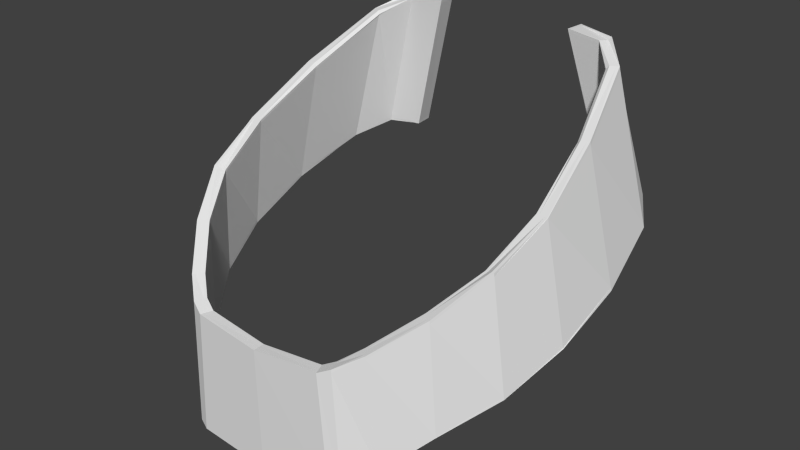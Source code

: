# Source: neck.003.blend  (saved by Blender 2.80.75; exported with 4.5.12 LTS)
import bpy
from mathutils import Matrix  # noqa: F401  (used for matrix-valued properties, if any)

bpy.ops.wm.read_factory_settings(use_empty=True)
scene = bpy.context.scene
scene.name = 'Scene'

# ---- collections
col_collection_1 = bpy.data.collections.new('Collection 1'); scene.collection.children.link(col_collection_1)

# ---- world
world_world = bpy.data.worlds.new('World'); scene.world = world_world
world_world.color = (0.05088, 0.05088, 0.05088)
world_world.use_sun_shadow = False
world_world.sun_shadow_jitter_overblur = 0.0
world_world.cycles.sampling_method = 'MANUAL'
world_world.cycles.sample_map_resolution = 256

# ---- meshes
me_neck_003 = bpy.data.meshes.new('neck.003')
me_neck_003.from_pydata([(-3.928, 157.2, -7.642), (-5.177, 152.6, -8.043), (-5.919, 152.2, -6.852), (-4.717, 156.7, -6.795), (-5.637, 154.2, -1.953), (-5.384, 155.4, -4.299), (-6.342, 151.3, -4.404), (-6.289, 150.4, -2.113), (-5.721, 149.6, -0.1967), (-5.354, 153.2, -0.04158), (-4.514, 152.2, 1.49), (-4.706, 148.7, 1.407), (-3.646, 147.8, 2.522), (-2.969, 146.9, 3.233), (-2.759, 150.9, 3.273), (-3.428, 151.3, 2.718), (-2.623, 146.8, 3.365), (-0.1377, 146.7, 3.446), (-0.1377, 150.5, 3.499), (-2.367, 150.7, 3.415), (-4.375, 156.7, -6.623), (-5.578, 152.1, -6.714), (-4.88, 152.6, -7.827), (-3.652, 157.1, -7.399), (-6.001, 151.3, -4.376), (-5.022, 155.3, -4.256), (-5.277, 154.1, -1.983), (-5.948, 150.4, -2.166), (-5.005, 153.1, -0.1666), (-5.403, 149.6, -0.358), (-4.212, 152.2, 1.269), (-4.428, 148.7, 1.162), (-2.615, 150.9, 2.909), (-2.802, 146.9, 2.87), (-3.388, 147.8, 2.25), (-3.17, 151.3, 2.447), (-2.464, 146.8, 2.996), (-2.227, 150.7, 3.047), (-0.1377, 150.5, 3.126), (-0.1377, 146.7, 3.073), (-0.1377, 150.6, 3.5), (-2.361, 150.8, 3.416), (-0.1377, 146.6, 3.072), (-2.47, 146.7, 2.995), (-4.693, 156.8, -6.794), (-3.904, 157.3, -7.634), (-6.363, 151.2, -4.406), (-6.305, 150.4, -2.117), (-5.621, 154.2, -1.949), (-5.362, 155.5, -4.296), (-5.345, 153.3, -0.03753), (-5.731, 149.5, -0.2007), (-4.711, 148.7, 1.404), (-4.509, 152.3, 1.492), (-2.754, 151.0, 3.274), (-3.423, 151.4, 2.723), (-3.651, 147.7, 2.517), (-2.974, 146.8, 3.232), (-2.629, 146.7, 3.364), (-0.1377, 146.6, 3.445), (-5.943, 152.1, -6.853), (-5.602, 152.1, -6.716), (-4.904, 152.5, -7.836), (-5.965, 150.3, -2.171), (-6.022, 151.2, -4.379), (-5.0, 155.4, -4.254), (-5.26, 154.2, -1.978), (-4.994, 153.2, -0.1616), (-5.414, 149.5, -0.363), (-4.434, 148.6, 1.159), (-4.207, 152.3, 1.272), (-3.165, 151.4, 2.452), (-2.61, 151.0, 2.91), (-2.807, 146.8, 2.869), (-3.394, 147.7, 2.245), (-2.222, 150.8, 3.048), (-0.1377, 150.6, 3.127), (-4.351, 156.7, -6.621), (-5.202, 152.5, -8.051), (-3.628, 157.2, -7.391), (-2.666, 157.2, -8.13), (-3.914, 152.7, -8.588), (-3.852, 152.6, -7.975), (-2.615, 157.2, -7.499), (-3.939, 152.6, -8.597), (-2.591, 157.3, -7.489), (-2.642, 157.3, -8.12), (-3.877, 152.6, -7.985), (-2.579, 157.2, -8.163), (-3.828, 152.7, -8.625), (-3.76, 152.7, -7.988), (-2.522, 157.2, -7.508), (-2.555, 157.3, -8.154), (-3.853, 152.6, -8.634), (-2.498, 157.3, -7.498), (-3.784, 152.6, -7.998), (-4.434, 156.8, -6.662), (-3.697, 157.2, -7.452), (-3.835, 157.2, -7.573), (-4.611, 156.8, -6.752), (-4.979, 152.5, -7.89), (-5.687, 152.1, -6.751), (-5.857, 152.1, -6.819), (-5.127, 152.5, -7.997), (-6.114, 151.2, -4.386), (-6.056, 150.3, -2.156), (-6.214, 150.3, -2.131), (-6.271, 151.2, -4.399), (-5.352, 154.2, -1.971), (-5.092, 155.5, -4.264), (-5.271, 155.5, -4.286), (-5.529, 154.2, -1.957), (-5.082, 153.2, -0.1307), (-5.258, 153.3, -0.06843), (-5.496, 149.5, -0.3206), (-5.648, 149.5, -0.2431), (-4.503, 148.6, 1.221), (-4.641, 148.7, 1.343), (-4.282, 152.3, 1.327), (-4.433, 152.3, 1.437), (-2.644, 151.0, 2.997), (-3.229, 151.4, 2.52), (-3.358, 151.4, 2.656), (-2.72, 151.0, 3.188), (-3.458, 147.7, 2.312), (-2.846, 146.8, 2.954), (-2.935, 146.8, 3.147), (-3.587, 147.7, 2.449), (-0.1377, 150.6, 3.22), (-2.255, 150.8, 3.135), (-2.328, 150.8, 3.329), (-0.1377, 150.6, 3.407), (-2.507, 146.7, 3.081), (-0.1377, 146.6, 3.165), (-0.1377, 146.6, 3.352), (-2.592, 146.7, 3.278), (-2.53, 157.2, -7.6), (-3.77, 152.7, -8.081), (-3.819, 152.7, -8.533), (-2.571, 157.2, -8.071), (-2.547, 157.3, -8.061), (-2.506, 157.3, -7.591), (-3.794, 152.6, -8.091), (-3.843, 152.6, -8.542), (-2.598, 157.3, -7.582), (-2.634, 157.3, -8.028), (-3.929, 152.6, -8.505), (-3.886, 152.6, -8.077), (3.653, 157.2, -7.642), (4.441, 156.7, -6.795), (5.644, 152.2, -6.852), (4.902, 152.6, -8.043), (5.362, 154.2, -1.953), (6.013, 150.4, -2.113), (6.066, 151.3, -4.404), (5.108, 155.4, -4.299), (5.079, 153.2, -0.04158), (5.446, 149.6, -0.1967), (4.239, 152.2, 1.49), (4.431, 148.7, 1.407), (3.37, 147.8, 2.522), (3.153, 151.3, 2.718), (2.484, 150.9, 3.273), (2.694, 146.9, 3.233), (2.348, 146.8, 3.365), (2.092, 150.7, 3.415), (4.1, 156.7, -6.623), (3.377, 157.1, -7.399), (4.604, 152.6, -7.827), (5.302, 152.1, -6.714), (5.725, 151.3, -4.376), (5.673, 150.4, -2.166), (5.001, 154.1, -1.983), (4.747, 155.3, -4.256), (4.729, 153.1, -0.1666), (5.128, 149.6, -0.358), (4.152, 148.7, 1.162), (3.937, 152.2, 1.269), (2.339, 150.9, 2.909), (2.895, 151.3, 2.447), (3.113, 147.8, 2.25), (2.527, 146.9, 2.87), (2.189, 146.8, 2.996), (1.952, 150.7, 3.047), (2.086, 150.8, 3.416), (2.195, 146.7, 2.995), (3.628, 157.3, -7.634), (4.417, 156.8, -6.794), (6.03, 150.4, -2.117), (6.088, 151.2, -4.406), (5.087, 155.5, -4.296), (5.346, 154.2, -1.949), (5.069, 153.3, -0.03753), (5.455, 149.5, -0.2007), (4.436, 148.7, 1.404), (4.233, 152.3, 1.492), (3.147, 151.4, 2.723), (2.479, 151.0, 3.274), (2.699, 146.8, 3.232), (3.376, 147.7, 2.517), (2.354, 146.7, 3.364), (5.668, 152.1, -6.853), (4.629, 152.5, -7.836), (5.326, 152.1, -6.716), (5.747, 151.2, -4.379), (5.689, 150.3, -2.171), (4.985, 154.2, -1.978), (4.725, 155.4, -4.254), (4.719, 153.2, -0.1616), (5.138, 149.5, -0.363), (4.158, 148.6, 1.159), (3.931, 152.3, 1.272), (2.335, 151.0, 2.91), (2.889, 151.4, 2.452), (3.119, 147.7, 2.245), (2.531, 146.8, 2.869), (1.946, 150.8, 3.048), (4.076, 156.7, -6.621), (4.927, 152.5, -8.051), (3.352, 157.2, -7.391), (3.639, 152.7, -8.588), (2.391, 157.2, -8.13), (3.577, 152.6, -7.975), (2.34, 157.2, -7.499), (3.663, 152.6, -8.597), (2.315, 157.3, -7.489), (2.366, 157.3, -8.12), (3.601, 152.6, -7.985), (3.553, 152.7, -8.625), (2.304, 157.2, -8.163), (2.247, 157.2, -7.508), (3.485, 152.7, -7.988), (2.28, 157.3, -8.154), (3.578, 152.6, -8.634), (2.222, 157.3, -7.498), (3.509, 152.6, -7.998), (4.158, 156.8, -6.662), (4.335, 156.8, -6.752), (3.559, 157.2, -7.573), (3.421, 157.2, -7.452), (4.704, 152.5, -7.89), (4.852, 152.5, -7.997), (5.582, 152.1, -6.819), (5.412, 152.1, -6.751), (5.839, 151.2, -4.386), (5.996, 151.2, -4.399), (5.938, 150.3, -2.131), (5.78, 150.3, -2.156), (5.076, 154.2, -1.971), (5.254, 154.2, -1.957), (4.996, 155.5, -4.286), (4.816, 155.5, -4.264), (4.806, 153.2, -0.1307), (4.982, 153.3, -0.06843), (5.372, 149.5, -0.2431), (5.221, 149.5, -0.3206), (4.366, 148.7, 1.343), (4.228, 148.6, 1.221), (4.006, 152.3, 1.327), (4.158, 152.3, 1.437), (2.369, 151.0, 2.997), (2.445, 151.0, 3.188), (3.083, 151.4, 2.656), (2.954, 151.4, 2.52), (3.183, 147.7, 2.312), (3.312, 147.7, 2.449), (2.66, 146.8, 3.147), (2.57, 146.8, 2.954), (2.053, 150.8, 3.329), (1.979, 150.8, 3.135), (2.232, 146.7, 3.081), (2.317, 146.7, 3.278), (2.255, 157.2, -7.6), (2.296, 157.2, -8.071), (3.543, 152.7, -8.533), (3.495, 152.7, -8.081), (2.231, 157.3, -7.591), (2.271, 157.3, -8.061), (3.568, 152.6, -8.542), (3.519, 152.6, -8.091), (2.359, 157.3, -8.028), (2.323, 157.3, -7.582), (3.654, 152.6, -8.505), (3.611, 152.6, -8.077)], [], [(0, 1, 2, 3), (4, 5, 6, 7), (7, 8, 9, 4), (10, 9, 8, 11), (12, 13, 14, 15), (16, 17, 18, 19), (2, 6, 5, 3), (15, 10, 11, 12), (20, 21, 22, 23), (24, 25, 26, 27), (28, 29, 27, 26), (29, 28, 30, 31), (32, 33, 34, 35), (36, 37, 38, 39), (25, 24, 21, 20), (31, 30, 35, 34), (13, 16, 19, 14), (32, 37, 36, 33), (18, 40, 41, 19), (39, 42, 43, 36), (3, 44, 45, 0), (6, 46, 47, 7), (4, 48, 49, 5), (9, 50, 48, 4), (7, 47, 51, 8), (8, 51, 52, 11), (10, 53, 50, 9), (14, 54, 55, 15), (12, 56, 57, 13), (16, 58, 59, 17), (5, 49, 44, 3), (2, 60, 46, 6), (11, 52, 56, 12), (15, 55, 53, 10), (21, 61, 62, 22), (27, 63, 64, 24), (25, 65, 66, 26), (26, 66, 67, 28), (29, 68, 63, 27), (31, 69, 68, 29), (28, 67, 70, 30), (35, 71, 72, 32), (33, 73, 74, 34), (37, 75, 76, 38), (20, 77, 65, 25), (24, 64, 61, 21), (34, 74, 69, 31), (30, 70, 71, 35), (1, 78, 60, 2), (23, 79, 77, 20), (19, 41, 54, 14), (13, 57, 58, 16), (32, 72, 75, 37), (36, 43, 73, 33), (0, 80, 81, 1), (82, 83, 23, 22), (81, 84, 78, 1), (83, 85, 79, 23), (0, 45, 86, 80), (22, 62, 87, 82), (80, 88, 89, 81), (82, 90, 91, 83), (86, 92, 88, 80), (81, 89, 93, 84), (83, 91, 94, 85), (87, 95, 90, 82), (96, 97, 98, 99), (100, 101, 102, 103), (104, 105, 106, 107), (108, 109, 110, 111), (112, 108, 111, 113), (105, 114, 115, 106), (114, 116, 117, 115), (118, 112, 113, 119), (120, 121, 122, 123), (124, 125, 126, 127), (128, 129, 130, 131), (132, 133, 134, 135), (109, 96, 99, 110), (101, 104, 107, 102), (116, 124, 127, 117), (121, 118, 119, 122), (123, 130, 129, 120), (125, 132, 135, 126), (136, 137, 138, 139), (139, 140, 141, 136), (137, 142, 143, 138), (97, 144, 145, 98), (146, 147, 100, 103), (144, 141, 140, 145), (146, 143, 142, 147), (98, 45, 44, 99), (106, 47, 46, 107), (110, 49, 48, 111), (111, 48, 50, 113), (113, 50, 53, 119), (126, 57, 56, 127), (130, 41, 40, 131), (127, 56, 52, 117), (100, 62, 61, 101), (104, 64, 63, 105), (105, 63, 68, 114), (128, 76, 75, 129), (132, 43, 42, 133), (109, 65, 77, 96), (101, 61, 64, 104), (116, 69, 74, 124), (121, 71, 70, 118), (123, 54, 41, 130), (125, 73, 43, 132), (139, 88, 92, 140), (143, 93, 89, 138), (115, 51, 47, 106), (117, 52, 51, 115), (122, 55, 54, 123), (134, 59, 58, 135), (99, 44, 49, 110), (107, 46, 60, 102), (119, 53, 55, 122), (108, 66, 65, 109), (112, 67, 66, 108), (114, 68, 69, 116), (118, 70, 67, 112), (120, 72, 71, 121), (124, 74, 73, 125), (102, 60, 78, 103), (96, 77, 79, 97), (135, 58, 57, 126), (129, 75, 72, 120), (97, 79, 85, 144), (103, 78, 84, 146), (145, 86, 45, 98), (147, 87, 62, 100), (144, 85, 94, 141), (140, 92, 86, 145), (146, 84, 93, 143), (142, 95, 87, 147), (138, 89, 88, 139), (136, 91, 90, 137), (141, 94, 91, 136), (137, 90, 95, 142), (148, 149, 150, 151), (152, 153, 154, 155), (153, 152, 156, 157), (158, 159, 157, 156), (160, 161, 162, 163), (164, 165, 18, 17), (150, 149, 155, 154), (161, 160, 159, 158), (166, 167, 168, 169), (170, 171, 172, 173), (174, 172, 171, 175), (175, 176, 177, 174), (178, 179, 180, 181), (182, 39, 38, 183), (173, 166, 169, 170), (176, 180, 179, 177), (163, 162, 165, 164), (178, 181, 182, 183), (18, 165, 184, 40), (39, 182, 185, 42), (149, 148, 186, 187), (154, 153, 188, 189), (152, 155, 190, 191), (156, 152, 191, 192), (153, 157, 193, 188), (157, 159, 194, 193), (158, 156, 192, 195), (162, 161, 196, 197), (160, 163, 198, 199), (164, 17, 59, 200), (155, 149, 187, 190), (150, 154, 189, 201), (159, 160, 199, 194), (161, 158, 195, 196), (169, 168, 202, 203), (171, 170, 204, 205), (173, 172, 206, 207), (172, 174, 208, 206), (175, 171, 205, 209), (176, 175, 209, 210), (174, 177, 211, 208), (179, 178, 212, 213), (181, 180, 214, 215), (183, 38, 76, 216), (166, 173, 207, 217), (170, 169, 203, 204), (180, 176, 210, 214), (177, 179, 213, 211), (151, 150, 201, 218), (167, 166, 217, 219), (165, 162, 197, 184), (163, 164, 200, 198), (178, 183, 216, 212), (182, 181, 215, 185), (148, 151, 220, 221), (222, 168, 167, 223), (220, 151, 218, 224), (223, 167, 219, 225), (148, 221, 226, 186), (168, 222, 227, 202), (221, 220, 228, 229), (222, 223, 230, 231), (226, 221, 229, 232), (220, 224, 233, 228), (223, 225, 234, 230), (227, 222, 231, 235), (236, 237, 238, 239), (240, 241, 242, 243), (244, 245, 246, 247), (248, 249, 250, 251), (252, 253, 249, 248), (247, 246, 254, 255), (255, 254, 256, 257), (258, 259, 253, 252), (260, 261, 262, 263), (264, 265, 266, 267), (128, 131, 268, 269), (270, 271, 134, 133), (251, 250, 237, 236), (243, 242, 245, 244), (257, 256, 265, 264), (263, 262, 259, 258), (261, 260, 269, 268), (267, 266, 271, 270), (272, 273, 274, 275), (273, 272, 276, 277), (275, 274, 278, 279), (239, 238, 280, 281), (282, 241, 240, 283), (281, 280, 277, 276), (282, 283, 279, 278), (238, 237, 187, 186), (246, 245, 189, 188), (250, 249, 191, 190), (249, 253, 192, 191), (253, 259, 195, 192), (266, 265, 199, 198), (268, 131, 40, 184), (265, 256, 194, 199), (240, 243, 203, 202), (244, 247, 205, 204), (247, 255, 209, 205), (128, 269, 216, 76), (270, 133, 42, 185), (251, 236, 217, 207), (243, 244, 204, 203), (257, 264, 214, 210), (263, 258, 211, 213), (261, 268, 184, 197), (267, 270, 185, 215), (273, 277, 232, 229), (278, 274, 228, 233), (254, 246, 188, 193), (256, 254, 193, 194), (262, 261, 197, 196), (134, 271, 200, 59), (237, 250, 190, 187), (245, 242, 201, 189), (259, 262, 196, 195), (248, 251, 207, 206), (252, 248, 206, 208), (255, 257, 210, 209), (258, 252, 208, 211), (260, 263, 213, 212), (264, 267, 215, 214), (242, 241, 218, 201), (236, 239, 219, 217), (271, 266, 198, 200), (269, 260, 212, 216), (239, 281, 225, 219), (241, 282, 224, 218), (280, 238, 186, 226), (283, 240, 202, 227), (281, 276, 234, 225), (277, 280, 226, 232), (282, 278, 233, 224), (279, 283, 227, 235), (274, 273, 229, 228), (272, 275, 231, 230), (276, 272, 230, 234), (275, 279, 235, 231)])
_uv = me_neck_003.uv_layers.new(name='UVMap')
_uv.uv.foreach_set('vector', [0.4718, 0.8238, 0.4823, 0.7775, 0.4626, 0.773, 0.4489, 0.8138, 0.3948, 0.7884, 0.4214, 0.8018, 0.4286, 0.7757, 0.407, 0.7582, 0.407, 0.7582, 0.3914, 0.7494, 0.3794, 0.7813, 0.3948, 0.7884, 0.3697, 0.7645, 0.3794, 0.7813, 0.3914, 0.7494, 0.3793, 0.7346, 0.3632, 0.7179, 0.3484, 0.7053, 0.3391, 0.7341, 0.3516, 0.7443, 0.3464, 0.7034, 0.3271, 0.6941, 0.3186, 0.7229, 0.3345, 0.7309, 0.4626, 0.773, 0.4286, 0.7757, 0.4214, 0.8018, 0.4489, 0.8138, 0.3516, 0.7443, 0.3697, 0.7645, 0.3793, 0.7346, 0.3632, 0.7179, 0.4489, 0.8138, 0.4626, 0.773, 0.4823, 0.7775, 0.4718, 0.8238, 0.4286, 0.7757, 0.4214, 0.8018, 0.3948, 0.7884, 0.407, 0.7582, 0.3794, 0.7813, 0.3914, 0.7494, 0.407, 0.7582, 0.3948, 0.7884, 0.3914, 0.7494, 0.3794, 0.7813, 0.3697, 0.7645, 0.3793, 0.7346, 0.3395, 0.7345, 0.3506, 0.7065, 0.3632, 0.7179, 0.3516, 0.7443, 0.3462, 0.7034, 0.3344, 0.7308, 0.3186, 0.7228, 0.3271, 0.6941, 0.4214, 0.8018, 0.4286, 0.7757, 0.4626, 0.773, 0.4489, 0.8138, 0.3793, 0.7346, 0.3697, 0.7645, 0.3516, 0.7443, 0.3632, 0.7179, 0.3484, 0.7053, 0.3464, 0.7034, 0.3345, 0.7309, 0.3391, 0.7341, 0.3395, 0.7345, 0.3344, 0.7308, 0.3462, 0.7034, 0.3506, 0.7065, 0.3186, 0.7229, 0.3184, 0.7235, 0.3342, 0.7315, 0.3345, 0.7309, 0.3271, 0.6941, 0.3273, 0.6934, 0.3465, 0.7027, 0.3462, 0.7034, 0.4489, 0.8138, 0.4486, 0.8146, 0.4715, 0.8247, 0.4718, 0.8238, 0.4286, 0.7757, 0.4288, 0.7751, 0.4073, 0.7575, 0.407, 0.7582, 0.3948, 0.7884, 0.3945, 0.7892, 0.4212, 0.8024, 0.4214, 0.8018, 0.3794, 0.7813, 0.3791, 0.7821, 0.3945, 0.7892, 0.3948, 0.7884, 0.407, 0.7582, 0.4073, 0.7575, 0.3917, 0.7486, 0.3914, 0.7494, 0.3914, 0.7494, 0.3917, 0.7486, 0.3795, 0.7338, 0.3793, 0.7346, 0.3697, 0.7645, 0.3695, 0.7653, 0.3791, 0.7821, 0.3794, 0.7813, 0.3391, 0.7341, 0.3388, 0.7348, 0.3513, 0.745, 0.3516, 0.7443, 0.3632, 0.7179, 0.3635, 0.7172, 0.3486, 0.7046, 0.3484, 0.7053, 0.3464, 0.7034, 0.3466, 0.7028, 0.3273, 0.6934, 0.3271, 0.6941, 0.4214, 0.8018, 0.4212, 0.8024, 0.4486, 0.8146, 0.4489, 0.8138, 0.4626, 0.773, 0.4629, 0.7722, 0.4288, 0.7751, 0.4286, 0.7757, 0.3793, 0.7346, 0.3795, 0.7338, 0.3635, 0.7172, 0.3632, 0.7179, 0.3516, 0.7443, 0.3513, 0.745, 0.3695, 0.7653, 0.3697, 0.7645, 0.4626, 0.773, 0.4629, 0.7722, 0.4825, 0.7766, 0.4823, 0.7775, 0.407, 0.7582, 0.4073, 0.7575, 0.4288, 0.7751, 0.4286, 0.7757, 0.4214, 0.8018, 0.4212, 0.8024, 0.3945, 0.7892, 0.3948, 0.7884, 0.3948, 0.7884, 0.3945, 0.7892, 0.3791, 0.7821, 0.3794, 0.7813, 0.3914, 0.7494, 0.3917, 0.7486, 0.4073, 0.7575, 0.407, 0.7582, 0.3793, 0.7346, 0.3795, 0.7338, 0.3917, 0.7486, 0.3914, 0.7494, 0.3794, 0.7813, 0.3791, 0.7821, 0.3695, 0.7653, 0.3697, 0.7645, 0.3516, 0.7443, 0.3513, 0.745, 0.3392, 0.7352, 0.3395, 0.7345, 0.3506, 0.7065, 0.3508, 0.7058, 0.3635, 0.7172, 0.3632, 0.7179, 0.3344, 0.7308, 0.3341, 0.7315, 0.3184, 0.7235, 0.3186, 0.7228, 0.4489, 0.8138, 0.4486, 0.8146, 0.4212, 0.8024, 0.4214, 0.8018, 0.4286, 0.7757, 0.4288, 0.7751, 0.4629, 0.7722, 0.4626, 0.773, 0.3632, 0.7179, 0.3635, 0.7172, 0.3795, 0.7338, 0.3793, 0.7346, 0.3697, 0.7645, 0.3695, 0.7653, 0.3513, 0.745, 0.3516, 0.7443, 0.4823, 0.7775, 0.4825, 0.7766, 0.4629, 0.7722, 0.4626, 0.773, 0.4718, 0.8238, 0.4715, 0.8247, 0.4486, 0.8146, 0.4489, 0.8138, 0.3345, 0.7309, 0.3342, 0.7315, 0.3388, 0.7348, 0.3391, 0.7341, 0.3484, 0.7053, 0.3486, 0.7046, 0.3466, 0.7028, 0.3464, 0.7034, 0.3395, 0.7345, 0.3392, 0.7352, 0.3341, 0.7315, 0.3344, 0.7308, 0.3462, 0.7034, 0.3465, 0.7027, 0.3508, 0.7058, 0.3506, 0.7065, 0.4718, 0.8238, 0.4753, 0.8254, 0.4854, 0.7782, 0.4823, 0.7775, 0.4853, 0.7782, 0.4753, 0.8253, 0.4718, 0.8238, 0.4823, 0.7775, 0.4854, 0.7782, 0.4856, 0.7773, 0.4825, 0.7766, 0.4823, 0.7775, 0.4753, 0.8253, 0.4751, 0.8263, 0.4715, 0.8247, 0.4718, 0.8238, 0.4718, 0.8238, 0.4715, 0.8247, 0.4751, 0.8263, 0.4753, 0.8254, 0.4823, 0.7775, 0.4825, 0.7766, 0.4855, 0.7773, 0.4853, 0.7782, 0.4753, 0.8254, 0.4756, 0.8255, 0.4856, 0.7782, 0.4854, 0.7782, 0.4853, 0.7782, 0.4856, 0.7782, 0.4756, 0.8255, 0.4753, 0.8253, 0.4751, 0.8263, 0.473, 0.8263, 0.4747, 0.8254, 0.4753, 0.8254, 0.4854, 0.7782, 0.4856, 0.7782, 0.4858, 0.7773, 0.4856, 0.7773, 0.4753, 0.8253, 0.4756, 0.8255, 0.4754, 0.8264, 0.4751, 0.8263, 0.4855, 0.7773, 0.4868, 0.7781, 0.4859, 0.7785, 0.4853, 0.7782, 0.4486, 0.8146, 0.4715, 0.8247, 0.4715, 0.8247, 0.4486, 0.8146, 0.4825, 0.7766, 0.4629, 0.7722, 0.4629, 0.7722, 0.4825, 0.7766, 0.4288, 0.7751, 0.4073, 0.7575, 0.4073, 0.7575, 0.4288, 0.7751, 0.3945, 0.7892, 0.4212, 0.8024, 0.4212, 0.8024, 0.3945, 0.7892, 0.3791, 0.7821, 0.3945, 0.7892, 0.3945, 0.7892, 0.3791, 0.7821, 0.4073, 0.7575, 0.3917, 0.7486, 0.3917, 0.7486, 0.4073, 0.7575, 0.3917, 0.7486, 0.3795, 0.7338, 0.3795, 0.7338, 0.3917, 0.7486, 0.3695, 0.7653, 0.3791, 0.7821, 0.3791, 0.7821, 0.3695, 0.7653, 0.3391, 0.7351, 0.3513, 0.745, 0.3513, 0.745, 0.3389, 0.7349, 0.3635, 0.7172, 0.3503, 0.7055, 0.3491, 0.7049, 0.3635, 0.7172, 0.3184, 0.7235, 0.3341, 0.7315, 0.3342, 0.7315, 0.3184, 0.7235, 0.3465, 0.7028, 0.3273, 0.6934, 0.3273, 0.6934, 0.3466, 0.7028, 0.4212, 0.8024, 0.4486, 0.8146, 0.4486, 0.8146, 0.4212, 0.8024, 0.4629, 0.7722, 0.4288, 0.7751, 0.4288, 0.7751, 0.4629, 0.7722, 0.3795, 0.7338, 0.3635, 0.7172, 0.3635, 0.7172, 0.3795, 0.7338, 0.3513, 0.745, 0.3695, 0.7653, 0.3695, 0.7653, 0.3513, 0.745, 0.3389, 0.7349, 0.3342, 0.7315, 0.3341, 0.7315, 0.3391, 0.7351, 0.3503, 0.7055, 0.3465, 0.7028, 0.3466, 0.7028, 0.3491, 0.7049, 0.4756, 0.8255, 0.4856, 0.7782, 0.4856, 0.7782, 0.4756, 0.8255, 0.4756, 0.8255, 0.4754, 0.8264, 0.4754, 0.8264, 0.4756, 0.8255, 0.4856, 0.7782, 0.4858, 0.7773, 0.4858, 0.7773, 0.4856, 0.7782, 0.4715, 0.8247, 0.4751, 0.8263, 0.4751, 0.8263, 0.4715, 0.8247, 0.4856, 0.7773, 0.4855, 0.7773, 0.4825, 0.7766, 0.4825, 0.7766, 0.4751, 0.8263, 0.4748, 0.8262, 0.4749, 0.8262, 0.4751, 0.8263, 0.4856, 0.7773, 0.4854, 0.7772, 0.4853, 0.7772, 0.4855, 0.7773, 0.4715, 0.8247, 0.4713, 0.8254, 0.4483, 0.815, 0.4486, 0.8146, 0.4073, 0.7575, 0.4073, 0.7575, 0.4288, 0.7751, 0.4288, 0.7751, 0.4212, 0.8024, 0.4212, 0.8024, 0.3945, 0.7892, 0.3945, 0.7892, 0.3945, 0.7892, 0.3945, 0.7892, 0.3791, 0.7821, 0.3791, 0.7821, 0.3791, 0.7821, 0.3791, 0.7821, 0.3695, 0.7653, 0.3695, 0.7653, 0.3491, 0.7049, 0.3486, 0.7046, 0.3635, 0.7172, 0.3635, 0.7172, 0.3342, 0.7315, 0.3342, 0.7315, 0.3184, 0.7235, 0.3184, 0.7235, 0.3635, 0.7172, 0.3635, 0.7172, 0.3795, 0.7338, 0.3795, 0.7338, 0.4825, 0.7766, 0.4824, 0.7771, 0.4628, 0.7725, 0.4629, 0.7722, 0.4288, 0.7751, 0.4288, 0.7751, 0.4073, 0.7575, 0.4073, 0.7575, 0.4073, 0.7575, 0.4073, 0.7575, 0.3917, 0.7486, 0.3917, 0.7486, 0.3184, 0.7235, 0.3184, 0.7235, 0.3341, 0.7315, 0.3341, 0.7315, 0.3465, 0.7028, 0.3465, 0.7027, 0.3273, 0.6934, 0.3273, 0.6934, 0.4212, 0.8024, 0.4212, 0.8024, 0.4486, 0.8146, 0.4486, 0.8146, 0.4629, 0.7722, 0.4629, 0.7722, 0.4288, 0.7751, 0.4288, 0.7751, 0.3795, 0.7338, 0.3795, 0.7338, 0.3635, 0.7172, 0.3635, 0.7172, 0.3513, 0.745, 0.3513, 0.745, 0.3695, 0.7653, 0.3695, 0.7653, 0.3389, 0.7349, 0.3388, 0.7348, 0.3342, 0.7315, 0.3342, 0.7315, 0.3503, 0.7055, 0.3508, 0.7058, 0.3465, 0.7027, 0.3465, 0.7028, 0.4756, 0.8255, 0.4756, 0.8255, 0.4754, 0.8264, 0.4754, 0.8264, 0.4858, 0.7773, 0.488, 0.7776, 0.4859, 0.7783, 0.4856, 0.7782, 0.3917, 0.7486, 0.3917, 0.7486, 0.4073, 0.7575, 0.4073, 0.7575, 0.3795, 0.7338, 0.3795, 0.7338, 0.3917, 0.7486, 0.3917, 0.7486, 0.3513, 0.745, 0.3513, 0.745, 0.3388, 0.7348, 0.3389, 0.7349, 0.3273, 0.6934, 0.3273, 0.6934, 0.3466, 0.7028, 0.3466, 0.7028, 0.4486, 0.8146, 0.4486, 0.8146, 0.4212, 0.8024, 0.4212, 0.8024, 0.4288, 0.7751, 0.4288, 0.7751, 0.4629, 0.7722, 0.4629, 0.7722, 0.3695, 0.7653, 0.3695, 0.7653, 0.3513, 0.745, 0.3513, 0.745, 0.3945, 0.7892, 0.3945, 0.7892, 0.4212, 0.8024, 0.4212, 0.8024, 0.3791, 0.7821, 0.3791, 0.7821, 0.3945, 0.7892, 0.3945, 0.7892, 0.3917, 0.7486, 0.3917, 0.7486, 0.3795, 0.7338, 0.3795, 0.7338, 0.3695, 0.7653, 0.3695, 0.7653, 0.3791, 0.7821, 0.3791, 0.7821, 0.3391, 0.7351, 0.3392, 0.7352, 0.3513, 0.745, 0.3513, 0.745, 0.3635, 0.7172, 0.3635, 0.7172, 0.3508, 0.7058, 0.3503, 0.7055, 0.4629, 0.7722, 0.4629, 0.7722, 0.4825, 0.7766, 0.4825, 0.7766, 0.4486, 0.8146, 0.4486, 0.8146, 0.4715, 0.8247, 0.4715, 0.8247, 0.3466, 0.7028, 0.3466, 0.7028, 0.3486, 0.7046, 0.3491, 0.7049, 0.3341, 0.7315, 0.3341, 0.7315, 0.3392, 0.7352, 0.3391, 0.7351, 0.4715, 0.8247, 0.4716, 0.8246, 0.4751, 0.826, 0.4751, 0.8263, 0.4825, 0.7766, 0.4825, 0.7765, 0.4857, 0.777, 0.4856, 0.7773, 0.4751, 0.8263, 0.4751, 0.8263, 0.4715, 0.8247, 0.4715, 0.8247, 0.4855, 0.7773, 0.4855, 0.7773, 0.4825, 0.7766, 0.4825, 0.7766, 0.4751, 0.8263, 0.4751, 0.8263, 0.4748, 0.8262, 0.4748, 0.8262, 0.4749, 0.8262, 0.4751, 0.8256, 0.4752, 0.8261, 0.4751, 0.8263, 0.4856, 0.7773, 0.4856, 0.7773, 0.4854, 0.7772, 0.4854, 0.7772, 0.4853, 0.7772, 0.4856, 0.7768, 0.4857, 0.7771, 0.4855, 0.7773, 0.4856, 0.7782, 0.4856, 0.7782, 0.4756, 0.8255, 0.4756, 0.8255, 0.4756, 0.8255, 0.4756, 0.8255, 0.4856, 0.7782, 0.4856, 0.7782, 0.4754, 0.8264, 0.4732, 0.826, 0.4752, 0.8254, 0.4756, 0.8255, 0.4856, 0.7782, 0.4856, 0.7782, 0.4858, 0.7773, 0.4858, 0.7773, 0.4718, 0.8238, 0.4489, 0.8138, 0.4626, 0.773, 0.4823, 0.7775, 0.3948, 0.7884, 0.407, 0.7582, 0.4286, 0.7757, 0.4214, 0.8018, 0.407, 0.7582, 0.3948, 0.7884, 0.3794, 0.7813, 0.3914, 0.7494, 0.3697, 0.7645, 0.3793, 0.7346, 0.3914, 0.7494, 0.3794, 0.7813, 0.3632, 0.7179, 0.3516, 0.7443, 0.3391, 0.7341, 0.3484, 0.7053, 0.3464, 0.7034, 0.3345, 0.7309, 0.3186, 0.7229, 0.3271, 0.6941, 0.4626, 0.773, 0.4489, 0.8138, 0.4214, 0.8018, 0.4286, 0.7757, 0.3516, 0.7443, 0.3632, 0.7179, 0.3793, 0.7346, 0.3697, 0.7645, 0.4489, 0.8138, 0.4718, 0.8238, 0.4823, 0.7775, 0.4626, 0.773, 0.4286, 0.7757, 0.407, 0.7582, 0.3948, 0.7884, 0.4214, 0.8018, 0.3794, 0.7813, 0.3948, 0.7884, 0.407, 0.7582, 0.3914, 0.7494, 0.3914, 0.7494, 0.3793, 0.7346, 0.3697, 0.7645, 0.3794, 0.7813, 0.3395, 0.7345, 0.3516, 0.7443, 0.3632, 0.7179, 0.3506, 0.7065, 0.3462, 0.7034, 0.3271, 0.6941, 0.3186, 0.7228, 0.3344, 0.7308, 0.4214, 0.8018, 0.4489, 0.8138, 0.4626, 0.773, 0.4286, 0.7757, 0.3793, 0.7346, 0.3632, 0.7179, 0.3516, 0.7443, 0.3697, 0.7645, 0.3484, 0.7053, 0.3391, 0.7341, 0.3345, 0.7309, 0.3464, 0.7034, 0.3395, 0.7345, 0.3506, 0.7065, 0.3462, 0.7034, 0.3344, 0.7308, 0.3186, 0.7229, 0.3345, 0.7309, 0.3342, 0.7315, 0.3184, 0.7235, 0.3271, 0.6941, 0.3462, 0.7034, 0.3465, 0.7027, 0.3273, 0.6934, 0.4489, 0.8138, 0.4718, 0.8238, 0.4715, 0.8247, 0.4486, 0.8146, 0.4286, 0.7757, 0.407, 0.7582, 0.4073, 0.7575, 0.4288, 0.7751, 0.3948, 0.7884, 0.4214, 0.8018, 0.4212, 0.8024, 0.3945, 0.7892, 0.3794, 0.7813, 0.3948, 0.7884, 0.3945, 0.7892, 0.3791, 0.7821, 0.407, 0.7582, 0.3914, 0.7494, 0.3917, 0.7486, 0.4073, 0.7575, 0.3914, 0.7494, 0.3793, 0.7346, 0.3795, 0.7338, 0.3917, 0.7486, 0.3697, 0.7645, 0.3794, 0.7813, 0.3791, 0.7821, 0.3695, 0.7653, 0.3391, 0.7341, 0.3516, 0.7443, 0.3513, 0.745, 0.3388, 0.7348, 0.3632, 0.7179, 0.3484, 0.7053, 0.3486, 0.7046, 0.3635, 0.7172, 0.3464, 0.7034, 0.3271, 0.6941, 0.3273, 0.6934, 0.3466, 0.7028, 0.4214, 0.8018, 0.4489, 0.8138, 0.4486, 0.8146, 0.4212, 0.8024, 0.4626, 0.773, 0.4286, 0.7757, 0.4288, 0.7751, 0.4629, 0.7722, 0.3793, 0.7346, 0.3632, 0.7179, 0.3635, 0.7172, 0.3795, 0.7338, 0.3516, 0.7443, 0.3697, 0.7645, 0.3695, 0.7653, 0.3513, 0.745, 0.4626, 0.773, 0.4823, 0.7775, 0.4825, 0.7766, 0.4629, 0.7722, 0.407, 0.7582, 0.4286, 0.7757, 0.4288, 0.7751, 0.4073, 0.7575, 0.4214, 0.8018, 0.3948, 0.7884, 0.3945, 0.7892, 0.4212, 0.8024, 0.3948, 0.7884, 0.3794, 0.7813, 0.3791, 0.7821, 0.3945, 0.7892, 0.3914, 0.7494, 0.407, 0.7582, 0.4073, 0.7575, 0.3917, 0.7486, 0.3793, 0.7346, 0.3914, 0.7494, 0.3917, 0.7486, 0.3795, 0.7338, 0.3794, 0.7813, 0.3697, 0.7645, 0.3695, 0.7653, 0.3791, 0.7821, 0.3516, 0.7443, 0.3395, 0.7345, 0.3392, 0.7352, 0.3513, 0.745, 0.3506, 0.7065, 0.3632, 0.7179, 0.3635, 0.7172, 0.3508, 0.7058, 0.3344, 0.7308, 0.3186, 0.7228, 0.3184, 0.7235, 0.3341, 0.7315, 0.4489, 0.8138, 0.4214, 0.8018, 0.4212, 0.8024, 0.4486, 0.8146, 0.4286, 0.7757, 0.4626, 0.773, 0.4629, 0.7722, 0.4288, 0.7751, 0.3632, 0.7179, 0.3793, 0.7346, 0.3795, 0.7338, 0.3635, 0.7172, 0.3697, 0.7645, 0.3516, 0.7443, 0.3513, 0.745, 0.3695, 0.7653, 0.4823, 0.7775, 0.4626, 0.773, 0.4629, 0.7722, 0.4825, 0.7766, 0.4718, 0.8238, 0.4489, 0.8138, 0.4486, 0.8146, 0.4715, 0.8247, 0.3345, 0.7309, 0.3391, 0.7341, 0.3388, 0.7348, 0.3342, 0.7315, 0.3484, 0.7053, 0.3464, 0.7034, 0.3466, 0.7028, 0.3486, 0.7046, 0.3395, 0.7345, 0.3344, 0.7308, 0.3341, 0.7315, 0.3392, 0.7352, 0.3462, 0.7034, 0.3506, 0.7065, 0.3508, 0.7058, 0.3465, 0.7027, 0.4718, 0.8238, 0.4823, 0.7775, 0.4854, 0.7782, 0.4753, 0.8254, 0.4853, 0.7782, 0.4823, 0.7775, 0.4718, 0.8238, 0.4753, 0.8253, 0.4854, 0.7782, 0.4823, 0.7775, 0.4825, 0.7766, 0.4856, 0.7773, 0.4753, 0.8253, 0.4718, 0.8238, 0.4715, 0.8247, 0.4751, 0.8263, 0.4718, 0.8238, 0.4753, 0.8254, 0.4751, 0.8263, 0.4715, 0.8247, 0.4823, 0.7775, 0.4853, 0.7782, 0.4855, 0.7773, 0.4825, 0.7766, 0.4753, 0.8254, 0.4854, 0.7782, 0.4856, 0.7782, 0.4756, 0.8255, 0.4853, 0.7782, 0.4753, 0.8253, 0.4756, 0.8255, 0.4856, 0.7782, 0.4751, 0.8263, 0.4753, 0.8254, 0.4747, 0.8254, 0.473, 0.8263, 0.4854, 0.7782, 0.4856, 0.7773, 0.4858, 0.7773, 0.4856, 0.7782, 0.4753, 0.8253, 0.4751, 0.8263, 0.4754, 0.8264, 0.4756, 0.8255, 0.4855, 0.7773, 0.4853, 0.7782, 0.4859, 0.7785, 0.4868, 0.7781, 0.4486, 0.8146, 0.4486, 0.8146, 0.4715, 0.8247, 0.4715, 0.8247, 0.4825, 0.7766, 0.4825, 0.7766, 0.4629, 0.7722, 0.4629, 0.7722, 0.4288, 0.7751, 0.4288, 0.7751, 0.4073, 0.7575, 0.4073, 0.7575, 0.3945, 0.7892, 0.3945, 0.7892, 0.4212, 0.8024, 0.4212, 0.8024, 0.3791, 0.7821, 0.3791, 0.7821, 0.3945, 0.7892, 0.3945, 0.7892, 0.4073, 0.7575, 0.4073, 0.7575, 0.3917, 0.7486, 0.3917, 0.7486, 0.3917, 0.7486, 0.3917, 0.7486, 0.3795, 0.7338, 0.3795, 0.7338, 0.3695, 0.7653, 0.3695, 0.7653, 0.3791, 0.7821, 0.3791, 0.7821, 0.3391, 0.7351, 0.3389, 0.7349, 0.3513, 0.745, 0.3513, 0.745, 0.3635, 0.7172, 0.3635, 0.7172, 0.3491, 0.7049, 0.3503, 0.7055, 0.3184, 0.7235, 0.3184, 0.7235, 0.3342, 0.7315, 0.3341, 0.7315, 0.3465, 0.7028, 0.3466, 0.7028, 0.3273, 0.6934, 0.3273, 0.6934, 0.4212, 0.8024, 0.4212, 0.8024, 0.4486, 0.8146, 0.4486, 0.8146, 0.4629, 0.7722, 0.4629, 0.7722, 0.4288, 0.7751, 0.4288, 0.7751, 0.3795, 0.7338, 0.3795, 0.7338, 0.3635, 0.7172, 0.3635, 0.7172, 0.3513, 0.745, 0.3513, 0.745, 0.3695, 0.7653, 0.3695, 0.7653, 0.3389, 0.7349, 0.3391, 0.7351, 0.3341, 0.7315, 0.3342, 0.7315, 0.3503, 0.7055, 0.3491, 0.7049, 0.3466, 0.7028, 0.3465, 0.7028, 0.4756, 0.8255, 0.4756, 0.8255, 0.4856, 0.7782, 0.4856, 0.7782, 0.4756, 0.8255, 0.4756, 0.8255, 0.4754, 0.8264, 0.4754, 0.8264, 0.4856, 0.7782, 0.4856, 0.7782, 0.4858, 0.7773, 0.4858, 0.7773, 0.4715, 0.8247, 0.4715, 0.8247, 0.4751, 0.8263, 0.4751, 0.8263, 0.4856, 0.7773, 0.4825, 0.7766, 0.4825, 0.7766, 0.4855, 0.7773, 0.4751, 0.8263, 0.4751, 0.8263, 0.4749, 0.8262, 0.4748, 0.8262, 0.4856, 0.7773, 0.4855, 0.7773, 0.4853, 0.7772, 0.4854, 0.7772, 0.4715, 0.8247, 0.4486, 0.8146, 0.4483, 0.815, 0.4713, 0.8254, 0.4073, 0.7575, 0.4288, 0.7751, 0.4288, 0.7751, 0.4073, 0.7575, 0.4212, 0.8024, 0.3945, 0.7892, 0.3945, 0.7892, 0.4212, 0.8024, 0.3945, 0.7892, 0.3791, 0.7821, 0.3791, 0.7821, 0.3945, 0.7892, 0.3791, 0.7821, 0.3695, 0.7653, 0.3695, 0.7653, 0.3791, 0.7821, 0.3491, 0.7049, 0.3635, 0.7172, 0.3635, 0.7172, 0.3486, 0.7046, 0.3342, 0.7315, 0.3184, 0.7235, 0.3184, 0.7235, 0.3342, 0.7315, 0.3635, 0.7172, 0.3795, 0.7338, 0.3795, 0.7338, 0.3635, 0.7172, 0.4825, 0.7766, 0.4629, 0.7722, 0.4628, 0.7725, 0.4824, 0.7771, 0.4288, 0.7751, 0.4073, 0.7575, 0.4073, 0.7575, 0.4288, 0.7751, 0.4073, 0.7575, 0.3917, 0.7486, 0.3917, 0.7486, 0.4073, 0.7575, 0.3184, 0.7235, 0.3341, 0.7315, 0.3341, 0.7315, 0.3184, 0.7235, 0.3465, 0.7028, 0.3273, 0.6934, 0.3273, 0.6934, 0.3465, 0.7027, 0.4212, 0.8024, 0.4486, 0.8146, 0.4486, 0.8146, 0.4212, 0.8024, 0.4629, 0.7722, 0.4288, 0.7751, 0.4288, 0.7751, 0.4629, 0.7722, 0.3795, 0.7338, 0.3635, 0.7172, 0.3635, 0.7172, 0.3795, 0.7338, 0.3513, 0.745, 0.3695, 0.7653, 0.3695, 0.7653, 0.3513, 0.745, 0.3389, 0.7349, 0.3342, 0.7315, 0.3342, 0.7315, 0.3388, 0.7348, 0.3503, 0.7055, 0.3465, 0.7028, 0.3465, 0.7027, 0.3508, 0.7058, 0.4756, 0.8255, 0.4754, 0.8264, 0.4754, 0.8264, 0.4756, 0.8255, 0.4858, 0.7773, 0.4856, 0.7782, 0.4859, 0.7783, 0.488, 0.7776, 0.3917, 0.7486, 0.4073, 0.7575, 0.4073, 0.7575, 0.3917, 0.7486, 0.3795, 0.7338, 0.3917, 0.7486, 0.3917, 0.7486, 0.3795, 0.7338, 0.3513, 0.745, 0.3389, 0.7349, 0.3388, 0.7348, 0.3513, 0.745, 0.3273, 0.6934, 0.3466, 0.7028, 0.3466, 0.7028, 0.3273, 0.6934, 0.4486, 0.8146, 0.4212, 0.8024, 0.4212, 0.8024, 0.4486, 0.8146, 0.4288, 0.7751, 0.4629, 0.7722, 0.4629, 0.7722, 0.4288, 0.7751, 0.3695, 0.7653, 0.3513, 0.745, 0.3513, 0.745, 0.3695, 0.7653, 0.3945, 0.7892, 0.4212, 0.8024, 0.4212, 0.8024, 0.3945, 0.7892, 0.3791, 0.7821, 0.3945, 0.7892, 0.3945, 0.7892, 0.3791, 0.7821, 0.3917, 0.7486, 0.3795, 0.7338, 0.3795, 0.7338, 0.3917, 0.7486, 0.3695, 0.7653, 0.3791, 0.7821, 0.3791, 0.7821, 0.3695, 0.7653, 0.3391, 0.7351, 0.3513, 0.745, 0.3513, 0.745, 0.3392, 0.7352, 0.3635, 0.7172, 0.3503, 0.7055, 0.3508, 0.7058, 0.3635, 0.7172, 0.4629, 0.7722, 0.4825, 0.7766, 0.4825, 0.7766, 0.4629, 0.7722, 0.4486, 0.8146, 0.4715, 0.8247, 0.4715, 0.8247, 0.4486, 0.8146, 0.3466, 0.7028, 0.3491, 0.7049, 0.3486, 0.7046, 0.3466, 0.7028, 0.3341, 0.7315, 0.3391, 0.7351, 0.3392, 0.7352, 0.3341, 0.7315, 0.4715, 0.8247, 0.4751, 0.8263, 0.4751, 0.826, 0.4716, 0.8246, 0.4825, 0.7766, 0.4856, 0.7773, 0.4857, 0.777, 0.4825, 0.7765, 0.4751, 0.8263, 0.4715, 0.8247, 0.4715, 0.8247, 0.4751, 0.8263, 0.4855, 0.7773, 0.4825, 0.7766, 0.4825, 0.7766, 0.4855, 0.7773, 0.4751, 0.8263, 0.4748, 0.8262, 0.4748, 0.8262, 0.4751, 0.8263, 0.4749, 0.8262, 0.4751, 0.8263, 0.4752, 0.8261, 0.4751, 0.8256, 0.4856, 0.7773, 0.4854, 0.7772, 0.4854, 0.7772, 0.4856, 0.7773, 0.4853, 0.7772, 0.4855, 0.7773, 0.4857, 0.7771, 0.4856, 0.7768, 0.4856, 0.7782, 0.4756, 0.8255, 0.4756, 0.8255, 0.4856, 0.7782, 0.4756, 0.8255, 0.4856, 0.7782, 0.4856, 0.7782, 0.4756, 0.8255, 0.4754, 0.8264, 0.4756, 0.8255, 0.4752, 0.8254, 0.4732, 0.826, 0.4856, 0.7782, 0.4858, 0.7773, 0.4858, 0.7773, 0.4856, 0.7782])
me_neck_003.use_remesh_preserve_volume = False
me_neck_003.use_remesh_preserve_attributes = False
me_neck_003.use_mirror_vertex_groups = False
me_neck_003.update()

# ---- objects
ob_neck_003 = bpy.data.objects.new('neck.003', me_neck_003)

# ---- transforms, parenting, visibility, modifiers, constraints
ob_neck_003.location = (0.0, 0.0, 0.0)
ob_neck_003.rotation_euler = (1.571, -0.0, 0.0)
ob_neck_003.lineart.crease_threshold = 0.0

# ---- collection membership
col_collection_1.objects.link(ob_neck_003)

# ---- scene / render settings (as saved in the file)
scene.frame_start = 1; scene.frame_end = 250; scene.frame_set(1)
scene.render.engine = 'BLENDER_EEVEE_NEXT'
scene.render.resolution_percentage = 50
scene.render.dither_intensity = 0.0
scene.cycles.use_denoising = False
scene.cycles.samples = 10
scene.cycles.sampling_pattern = 'TABULATED_SOBOL'
scene.cycles.light_sampling_threshold = 0.0
scene.cycles.use_adaptive_sampling = False
scene.cycles.use_light_tree = False
scene.cycles.blur_glossy = 0.0
scene.cycles.volume_bounces = 1
scene.cycles.pixel_filter_type = 'GAUSSIAN'
scene.cycles.sample_clamp_indirect = 0.0
scene.view_settings.view_transform = 'Standard'
bpy.context.view_layer.update()

# ---- added for rendering (the .blend has no active camera and no usable light): camera, sun
cam_auto = bpy.data.cameras.new('AutoCamera')
cam_auto.lens = 50.0
cam_auto.sensor_width = 36.0
cam_auto.clip_end = 1000.0
ob_auto_camera = bpy.data.objects.new('AutoCamera', cam_auto)
scene.collection.objects.link(ob_auto_camera)
ob_auto_camera.location = (18.7794, -20.1333, 167.082)
ob_auto_camera.rotation_euler = (1.09748, -7.21219e-08, 0.694738)
scene.camera = ob_auto_camera
light_auto_sun = bpy.data.lights.new('AutoSun', 'SUN')
light_auto_sun.energy = 3.0
light_auto_sun.angle = 0.0523599
ob_auto_sun = bpy.data.objects.new('AutoSun', light_auto_sun)
scene.collection.objects.link(ob_auto_sun)
ob_auto_sun.rotation_euler = (0.872665, 0.174533, 0.523599)
bpy.context.view_layer.update()
